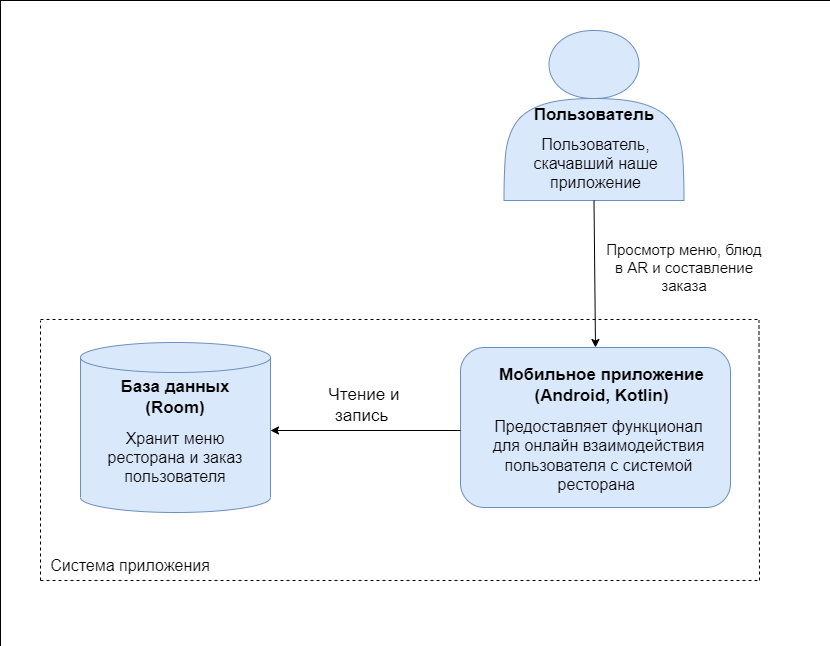

The diagram above was exported from draw.io. Its source (the exported page's mxGraphModel, read from the mxfile embedded in the PNG):
<mxGraphModel dx="742" dy="430" grid="1" gridSize="10" guides="1" tooltips="1" connect="1" arrows="1" fold="1" page="1" pageScale="1" pageWidth="827" pageHeight="1169" math="0" shadow="0">
  <root>
    <mxCell id="0" />
    <mxCell id="1" parent="0" />
    <mxCell id="gbi8rzPUeI47dtuAh20k-24" value="" style="whiteSpace=wrap;html=1;aspect=fixed;fontSize=16;" vertex="1" parent="1">
      <mxGeometry width="830" height="830" as="geometry" />
    </mxCell>
    <mxCell id="gbi8rzPUeI47dtuAh20k-1" value="&lt;b&gt;&lt;font&gt;&lt;font style=&quot;font-size: 17px&quot;&gt;Пользователь&lt;/font&gt;&lt;br&gt;&lt;/font&gt;&lt;/b&gt;" style="shape=actor;whiteSpace=wrap;html=1;fillColor=#dae8fc;strokeColor=#6c8ebf;" vertex="1" parent="1">
      <mxGeometry x="503.5" y="30" width="180" height="170" as="geometry" />
    </mxCell>
    <mxCell id="gbi8rzPUeI47dtuAh20k-2" value="Пользователь, скачавший наше приложение" style="text;html=1;strokeColor=none;fillColor=none;align=center;verticalAlign=middle;whiteSpace=wrap;rounded=0;fontSize=16;" vertex="1" parent="1">
      <mxGeometry x="497.5" y="148" width="195" height="30" as="geometry" />
    </mxCell>
    <mxCell id="gbi8rzPUeI47dtuAh20k-3" value="" style="rounded=1;whiteSpace=wrap;html=1;fontSize=16;fillColor=#dae8fc;strokeColor=#6c8ebf;" vertex="1" parent="1">
      <mxGeometry x="460" y="347" width="270" height="160" as="geometry" />
    </mxCell>
    <mxCell id="gbi8rzPUeI47dtuAh20k-5" value="Предоставляет функционал для онлайн взаимодействия пользователя с системой ресторана&amp;nbsp;" style="text;html=1;strokeColor=none;fillColor=none;align=center;verticalAlign=middle;whiteSpace=wrap;rounded=0;fontSize=16;" vertex="1" parent="1">
      <mxGeometry x="483.5" y="440" width="229" height="30" as="geometry" />
    </mxCell>
    <mxCell id="gbi8rzPUeI47dtuAh20k-6" value="Мобильное приложение&lt;br style=&quot;font-size: 17px;&quot;&gt;(Android, Kotlin)" style="text;html=1;strokeColor=none;fillColor=none;align=center;verticalAlign=middle;whiteSpace=wrap;rounded=0;fontSize=17;fontStyle=1" vertex="1" parent="1">
      <mxGeometry x="490" y="370" width="222.5" height="30" as="geometry" />
    </mxCell>
    <mxCell id="gbi8rzPUeI47dtuAh20k-7" value="" style="endArrow=classic;html=1;rounded=0;fontSize=17;entryX=0.5;entryY=0;entryDx=0;entryDy=0;exitX=0.5;exitY=1;exitDx=0;exitDy=0;" edge="1" parent="1" source="gbi8rzPUeI47dtuAh20k-1" target="gbi8rzPUeI47dtuAh20k-3">
      <mxGeometry width="50" height="50" relative="1" as="geometry">
        <mxPoint x="533.5" y="280" as="sourcePoint" />
        <mxPoint x="583.5" y="230" as="targetPoint" />
      </mxGeometry>
    </mxCell>
    <mxCell id="gbi8rzPUeI47dtuAh20k-8" value="Просмотр меню, блюд в AR и составление заказа" style="text;html=1;strokeColor=none;fillColor=none;align=center;verticalAlign=middle;whiteSpace=wrap;rounded=0;fontSize=15;" vertex="1" parent="1">
      <mxGeometry x="603.5" y="252" width="160" height="30" as="geometry" />
    </mxCell>
    <mxCell id="gbi8rzPUeI47dtuAh20k-9" value="" style="endArrow=classic;html=1;rounded=0;fontSize=15;exitX=0;exitY=0.5;exitDx=0;exitDy=0;entryX=1;entryY=0.5;entryDx=0;entryDy=0;entryPerimeter=0;" edge="1" parent="1">
      <mxGeometry width="50" height="50" relative="1" as="geometry">
        <mxPoint x="460" y="430" as="sourcePoint" />
        <mxPoint x="270" y="430" as="targetPoint" />
      </mxGeometry>
    </mxCell>
    <mxCell id="gbi8rzPUeI47dtuAh20k-10" value="" style="shape=cylinder3;whiteSpace=wrap;html=1;boundedLbl=1;backgroundOutline=1;size=15;fontSize=15;fillColor=#dae8fc;strokeColor=#6c8ebf;" vertex="1" parent="1">
      <mxGeometry x="80" y="342" width="190" height="170" as="geometry" />
    </mxCell>
    <mxCell id="gbi8rzPUeI47dtuAh20k-11" value="База данных&lt;br style=&quot;font-size: 17px;&quot;&gt;(Room)" style="text;html=1;strokeColor=none;fillColor=none;align=center;verticalAlign=middle;whiteSpace=wrap;rounded=0;fontSize=17;fontStyle=1" vertex="1" parent="1">
      <mxGeometry x="110" y="377" width="130" height="40" as="geometry" />
    </mxCell>
    <mxCell id="gbi8rzPUeI47dtuAh20k-12" value="Хранит меню ресторана и заказ пользователя" style="text;html=1;strokeColor=none;fillColor=none;align=center;verticalAlign=middle;whiteSpace=wrap;rounded=0;fontSize=16;" vertex="1" parent="1">
      <mxGeometry x="85" y="442" width="180" height="30" as="geometry" />
    </mxCell>
    <mxCell id="gbi8rzPUeI47dtuAh20k-15" value="Чтение и запись&amp;nbsp;" style="text;html=1;strokeColor=none;fillColor=none;align=center;verticalAlign=middle;whiteSpace=wrap;rounded=0;fontSize=17;" vertex="1" parent="1">
      <mxGeometry x="314" y="390" width="100" height="30" as="geometry" />
    </mxCell>
    <mxCell id="gbi8rzPUeI47dtuAh20k-17" value="" style="endArrow=none;dashed=1;html=1;rounded=0;fontSize=16;" edge="1" parent="1">
      <mxGeometry width="50" height="50" relative="1" as="geometry">
        <mxPoint x="40" y="319" as="sourcePoint" />
        <mxPoint x="759.5" y="319" as="targetPoint" />
      </mxGeometry>
    </mxCell>
    <mxCell id="gbi8rzPUeI47dtuAh20k-18" value="" style="endArrow=none;dashed=1;html=1;rounded=0;fontSize=16;" edge="1" parent="1">
      <mxGeometry width="50" height="50" relative="1" as="geometry">
        <mxPoint x="40" y="580" as="sourcePoint" />
        <mxPoint x="40" y="320" as="targetPoint" />
        <Array as="points">
          <mxPoint x="40" y="340" />
        </Array>
      </mxGeometry>
    </mxCell>
    <mxCell id="gbi8rzPUeI47dtuAh20k-19" value="" style="endArrow=none;dashed=1;html=1;rounded=0;fontSize=16;" edge="1" parent="1">
      <mxGeometry width="50" height="50" relative="1" as="geometry">
        <mxPoint x="40" y="580" as="sourcePoint" />
        <mxPoint x="760" y="580" as="targetPoint" />
      </mxGeometry>
    </mxCell>
    <mxCell id="gbi8rzPUeI47dtuAh20k-20" value="" style="endArrow=none;dashed=1;html=1;rounded=0;fontSize=16;" edge="1" parent="1">
      <mxGeometry width="50" height="50" relative="1" as="geometry">
        <mxPoint x="759" y="580" as="sourcePoint" />
        <mxPoint x="758.5" y="320" as="targetPoint" />
      </mxGeometry>
    </mxCell>
    <mxCell id="gbi8rzPUeI47dtuAh20k-21" value="Система приложения" style="text;html=1;strokeColor=none;fillColor=none;align=center;verticalAlign=middle;whiteSpace=wrap;rounded=0;fontSize=16;" vertex="1" parent="1">
      <mxGeometry x="40" y="550" width="180" height="30" as="geometry" />
    </mxCell>
  </root>
</mxGraphModel>